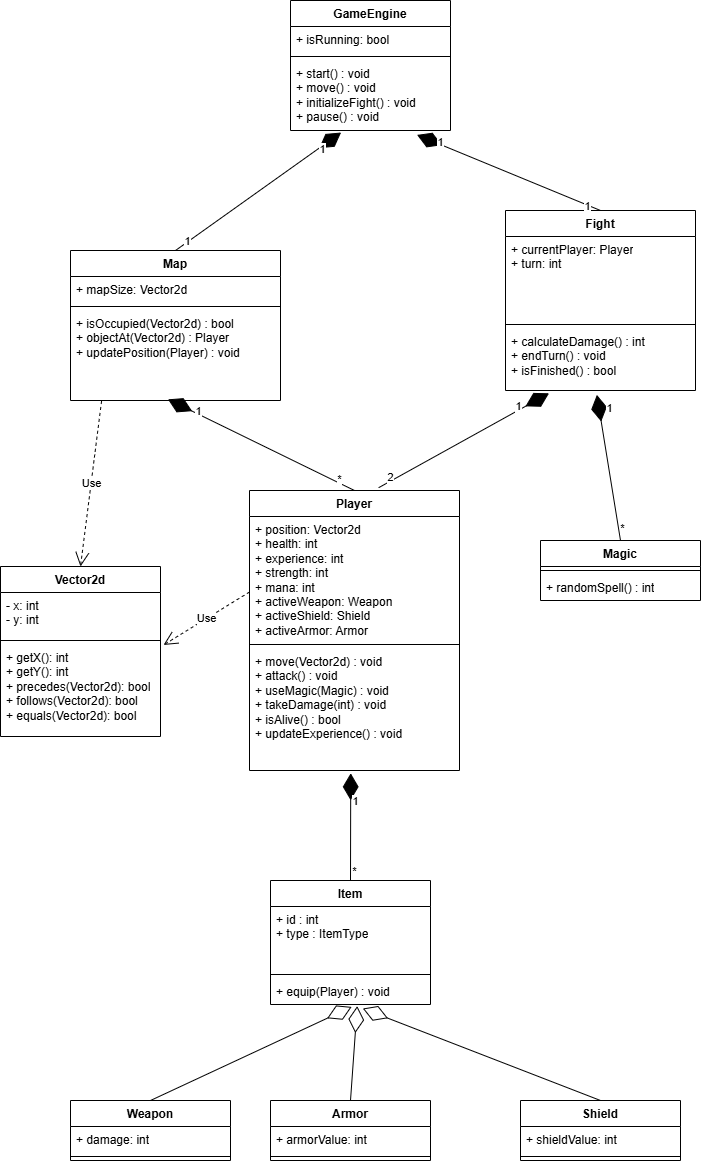

The diagram above was exported from draw.io. Its source (the exported page's mxGraphModel, read from the mxfile embedded in the PNG):
<mxGraphModel dx="1050" dy="1726" grid="1" gridSize="10" guides="1" tooltips="1" connect="1" arrows="1" fold="1" page="1" pageScale="1" pageWidth="827" pageHeight="1169" math="0" shadow="0">
  <root>
    <mxCell id="0" />
    <mxCell id="1" parent="0" />
    <mxCell id="Db3JowQzkhfVp8cSiZUK-20" value="GameEngine" style="swimlane;fontStyle=1;align=center;verticalAlign=top;childLayout=stackLayout;horizontal=1;startSize=26;horizontalStack=0;resizeParent=1;resizeParentMax=0;resizeLast=0;collapsible=1;marginBottom=0;whiteSpace=wrap;html=1;" parent="1" vertex="1">
      <mxGeometry x="350" y="-320" width="160" height="130" as="geometry" />
    </mxCell>
    <mxCell id="Db3JowQzkhfVp8cSiZUK-21" value="+ isRunning: bool" style="text;strokeColor=none;fillColor=none;align=left;verticalAlign=top;spacingLeft=4;spacingRight=4;overflow=hidden;rotatable=0;points=[[0,0.5],[1,0.5]];portConstraint=eastwest;whiteSpace=wrap;html=1;" parent="Db3JowQzkhfVp8cSiZUK-20" vertex="1">
      <mxGeometry y="26" width="160" height="26" as="geometry" />
    </mxCell>
    <mxCell id="Db3JowQzkhfVp8cSiZUK-22" value="" style="line;strokeWidth=1;fillColor=none;align=left;verticalAlign=middle;spacingTop=-1;spacingLeft=3;spacingRight=3;rotatable=0;labelPosition=right;points=[];portConstraint=eastwest;strokeColor=inherit;" parent="Db3JowQzkhfVp8cSiZUK-20" vertex="1">
      <mxGeometry y="52" width="160" height="8" as="geometry" />
    </mxCell>
    <mxCell id="Db3JowQzkhfVp8cSiZUK-23" value="+ start() : void&lt;div&gt;+ move() : void&lt;/div&gt;&lt;div&gt;+ initializeFight() : void&lt;/div&gt;&lt;div&gt;+ pause() : void&lt;/div&gt;" style="text;strokeColor=none;fillColor=none;align=left;verticalAlign=top;spacingLeft=4;spacingRight=4;overflow=hidden;rotatable=0;points=[[0,0.5],[1,0.5]];portConstraint=eastwest;whiteSpace=wrap;html=1;" parent="Db3JowQzkhfVp8cSiZUK-20" vertex="1">
      <mxGeometry y="60" width="160" height="70" as="geometry" />
    </mxCell>
    <mxCell id="Db3JowQzkhfVp8cSiZUK-24" value="Map" style="swimlane;fontStyle=1;align=center;verticalAlign=top;childLayout=stackLayout;horizontal=1;startSize=26;horizontalStack=0;resizeParent=1;resizeParentMax=0;resizeLast=0;collapsible=1;marginBottom=0;whiteSpace=wrap;html=1;" parent="1" vertex="1">
      <mxGeometry x="130" y="-70" width="210" height="150" as="geometry" />
    </mxCell>
    <mxCell id="Db3JowQzkhfVp8cSiZUK-25" value="+ mapSize: Vector2d" style="text;strokeColor=none;fillColor=none;align=left;verticalAlign=top;spacingLeft=4;spacingRight=4;overflow=hidden;rotatable=0;points=[[0,0.5],[1,0.5]];portConstraint=eastwest;whiteSpace=wrap;html=1;" parent="Db3JowQzkhfVp8cSiZUK-24" vertex="1">
      <mxGeometry y="26" width="210" height="26" as="geometry" />
    </mxCell>
    <mxCell id="Db3JowQzkhfVp8cSiZUK-26" value="" style="line;strokeWidth=1;fillColor=none;align=left;verticalAlign=middle;spacingTop=-1;spacingLeft=3;spacingRight=3;rotatable=0;labelPosition=right;points=[];portConstraint=eastwest;strokeColor=inherit;" parent="Db3JowQzkhfVp8cSiZUK-24" vertex="1">
      <mxGeometry y="52" width="210" height="8" as="geometry" />
    </mxCell>
    <mxCell id="Db3JowQzkhfVp8cSiZUK-27" value="+ isOccupied(Vector2d) : bool&lt;div&gt;+ objectAt(Vector2d) : Player&lt;/div&gt;&lt;div&gt;+ updatePosition(Player) : void&lt;/div&gt;" style="text;strokeColor=none;fillColor=none;align=left;verticalAlign=top;spacingLeft=4;spacingRight=4;overflow=hidden;rotatable=0;points=[[0,0.5],[1,0.5]];portConstraint=eastwest;whiteSpace=wrap;html=1;" parent="Db3JowQzkhfVp8cSiZUK-24" vertex="1">
      <mxGeometry y="60" width="210" height="90" as="geometry" />
    </mxCell>
    <mxCell id="Db3JowQzkhfVp8cSiZUK-28" value="Player" style="swimlane;fontStyle=1;align=center;verticalAlign=top;childLayout=stackLayout;horizontal=1;startSize=26;horizontalStack=0;resizeParent=1;resizeParentMax=0;resizeLast=0;collapsible=1;marginBottom=0;whiteSpace=wrap;html=1;" parent="1" vertex="1">
      <mxGeometry x="309" y="170" width="210" height="280" as="geometry" />
    </mxCell>
    <mxCell id="Db3JowQzkhfVp8cSiZUK-29" value="+ position: Vector2d&lt;div&gt;+ health: int&lt;/div&gt;&lt;div&gt;+ experience: int&lt;/div&gt;&lt;div&gt;+ strength: int&lt;/div&gt;&lt;div&gt;+ mana: int&lt;/div&gt;&lt;div&gt;+ activeWeapon: Weapon&lt;/div&gt;&lt;div&gt;+ activeShield: Shield&lt;/div&gt;&lt;div&gt;+ activeArmor: Armor&lt;/div&gt;" style="text;strokeColor=none;fillColor=none;align=left;verticalAlign=top;spacingLeft=4;spacingRight=4;overflow=hidden;rotatable=0;points=[[0,0.5],[1,0.5]];portConstraint=eastwest;whiteSpace=wrap;html=1;" parent="Db3JowQzkhfVp8cSiZUK-28" vertex="1">
      <mxGeometry y="26" width="210" height="124" as="geometry" />
    </mxCell>
    <mxCell id="Db3JowQzkhfVp8cSiZUK-30" value="" style="line;strokeWidth=1;fillColor=none;align=left;verticalAlign=middle;spacingTop=-1;spacingLeft=3;spacingRight=3;rotatable=0;labelPosition=right;points=[];portConstraint=eastwest;strokeColor=inherit;" parent="Db3JowQzkhfVp8cSiZUK-28" vertex="1">
      <mxGeometry y="150" width="210" height="8" as="geometry" />
    </mxCell>
    <mxCell id="Db3JowQzkhfVp8cSiZUK-31" value="+ move(Vector2d) : void&lt;div&gt;+ attack() : void&lt;/div&gt;&lt;div&gt;+ useMagic(Magic) : void&lt;/div&gt;&lt;div&gt;+ takeDamage(int) : void&lt;/div&gt;&lt;div&gt;+ isAlive() : bool&lt;/div&gt;&lt;div&gt;+ updateExperience() : void&lt;/div&gt;" style="text;strokeColor=none;fillColor=none;align=left;verticalAlign=top;spacingLeft=4;spacingRight=4;overflow=hidden;rotatable=0;points=[[0,0.5],[1,0.5]];portConstraint=eastwest;whiteSpace=wrap;html=1;" parent="Db3JowQzkhfVp8cSiZUK-28" vertex="1">
      <mxGeometry y="158" width="210" height="122" as="geometry" />
    </mxCell>
    <mxCell id="Db3JowQzkhfVp8cSiZUK-32" value="Fight" style="swimlane;fontStyle=1;align=center;verticalAlign=top;childLayout=stackLayout;horizontal=1;startSize=26;horizontalStack=0;resizeParent=1;resizeParentMax=0;resizeLast=0;collapsible=1;marginBottom=0;whiteSpace=wrap;html=1;" parent="1" vertex="1">
      <mxGeometry x="565" y="-110" width="190" height="180" as="geometry" />
    </mxCell>
    <mxCell id="Db3JowQzkhfVp8cSiZUK-33" value="+ currentPlayer: Player&lt;div&gt;+ turn: int&lt;/div&gt;" style="text;strokeColor=none;fillColor=none;align=left;verticalAlign=top;spacingLeft=4;spacingRight=4;overflow=hidden;rotatable=0;points=[[0,0.5],[1,0.5]];portConstraint=eastwest;whiteSpace=wrap;html=1;" parent="Db3JowQzkhfVp8cSiZUK-32" vertex="1">
      <mxGeometry y="26" width="190" height="84" as="geometry" />
    </mxCell>
    <mxCell id="Db3JowQzkhfVp8cSiZUK-34" value="" style="line;strokeWidth=1;fillColor=none;align=left;verticalAlign=middle;spacingTop=-1;spacingLeft=3;spacingRight=3;rotatable=0;labelPosition=right;points=[];portConstraint=eastwest;strokeColor=inherit;" parent="Db3JowQzkhfVp8cSiZUK-32" vertex="1">
      <mxGeometry y="110" width="190" height="8" as="geometry" />
    </mxCell>
    <mxCell id="Db3JowQzkhfVp8cSiZUK-35" value="+ calculateDamage() : int&lt;div&gt;+ endTurn() : void&lt;/div&gt;&lt;div&gt;+ isFinished() : bool&lt;/div&gt;" style="text;strokeColor=none;fillColor=none;align=left;verticalAlign=top;spacingLeft=4;spacingRight=4;overflow=hidden;rotatable=0;points=[[0,0.5],[1,0.5]];portConstraint=eastwest;whiteSpace=wrap;html=1;" parent="Db3JowQzkhfVp8cSiZUK-32" vertex="1">
      <mxGeometry y="118" width="190" height="62" as="geometry" />
    </mxCell>
    <mxCell id="_K6panh-JQ3nRwcHbYFE-1" value="Item" style="swimlane;fontStyle=1;align=center;verticalAlign=top;childLayout=stackLayout;horizontal=1;startSize=26;horizontalStack=0;resizeParent=1;resizeParentMax=0;resizeLast=0;collapsible=1;marginBottom=0;whiteSpace=wrap;html=1;" parent="1" vertex="1">
      <mxGeometry x="330" y="560" width="160" height="124" as="geometry" />
    </mxCell>
    <mxCell id="_K6panh-JQ3nRwcHbYFE-2" value="+ id : int&lt;div&gt;+ type : ItemType&lt;/div&gt;" style="text;strokeColor=none;fillColor=none;align=left;verticalAlign=top;spacingLeft=4;spacingRight=4;overflow=hidden;rotatable=0;points=[[0,0.5],[1,0.5]];portConstraint=eastwest;whiteSpace=wrap;html=1;" parent="_K6panh-JQ3nRwcHbYFE-1" vertex="1">
      <mxGeometry y="26" width="160" height="64" as="geometry" />
    </mxCell>
    <mxCell id="_K6panh-JQ3nRwcHbYFE-3" value="" style="line;strokeWidth=1;fillColor=none;align=left;verticalAlign=middle;spacingTop=-1;spacingLeft=3;spacingRight=3;rotatable=0;labelPosition=right;points=[];portConstraint=eastwest;strokeColor=inherit;" parent="_K6panh-JQ3nRwcHbYFE-1" vertex="1">
      <mxGeometry y="90" width="160" height="8" as="geometry" />
    </mxCell>
    <mxCell id="_K6panh-JQ3nRwcHbYFE-4" value="+ equip(Player) : void" style="text;strokeColor=none;fillColor=none;align=left;verticalAlign=top;spacingLeft=4;spacingRight=4;overflow=hidden;rotatable=0;points=[[0,0.5],[1,0.5]];portConstraint=eastwest;whiteSpace=wrap;html=1;" parent="_K6panh-JQ3nRwcHbYFE-1" vertex="1">
      <mxGeometry y="98" width="160" height="26" as="geometry" />
    </mxCell>
    <mxCell id="_K6panh-JQ3nRwcHbYFE-5" value="Weapon" style="swimlane;fontStyle=1;align=center;verticalAlign=top;childLayout=stackLayout;horizontal=1;startSize=26;horizontalStack=0;resizeParent=1;resizeParentMax=0;resizeLast=0;collapsible=1;marginBottom=0;whiteSpace=wrap;html=1;" parent="1" vertex="1">
      <mxGeometry x="130" y="780" width="160" height="60" as="geometry" />
    </mxCell>
    <mxCell id="_K6panh-JQ3nRwcHbYFE-6" value="+ damage: int" style="text;strokeColor=none;fillColor=none;align=left;verticalAlign=top;spacingLeft=4;spacingRight=4;overflow=hidden;rotatable=0;points=[[0,0.5],[1,0.5]];portConstraint=eastwest;whiteSpace=wrap;html=1;" parent="_K6panh-JQ3nRwcHbYFE-5" vertex="1">
      <mxGeometry y="26" width="160" height="26" as="geometry" />
    </mxCell>
    <mxCell id="_K6panh-JQ3nRwcHbYFE-7" value="" style="line;strokeWidth=1;fillColor=none;align=left;verticalAlign=middle;spacingTop=-1;spacingLeft=3;spacingRight=3;rotatable=0;labelPosition=right;points=[];portConstraint=eastwest;strokeColor=inherit;" parent="_K6panh-JQ3nRwcHbYFE-5" vertex="1">
      <mxGeometry y="52" width="160" height="8" as="geometry" />
    </mxCell>
    <mxCell id="_K6panh-JQ3nRwcHbYFE-9" value="Shield" style="swimlane;fontStyle=1;align=center;verticalAlign=top;childLayout=stackLayout;horizontal=1;startSize=26;horizontalStack=0;resizeParent=1;resizeParentMax=0;resizeLast=0;collapsible=1;marginBottom=0;whiteSpace=wrap;html=1;" parent="1" vertex="1">
      <mxGeometry x="580" y="780" width="160" height="60" as="geometry" />
    </mxCell>
    <mxCell id="_K6panh-JQ3nRwcHbYFE-10" value="+ shieldValue: int" style="text;strokeColor=none;fillColor=none;align=left;verticalAlign=top;spacingLeft=4;spacingRight=4;overflow=hidden;rotatable=0;points=[[0,0.5],[1,0.5]];portConstraint=eastwest;whiteSpace=wrap;html=1;" parent="_K6panh-JQ3nRwcHbYFE-9" vertex="1">
      <mxGeometry y="26" width="160" height="26" as="geometry" />
    </mxCell>
    <mxCell id="_K6panh-JQ3nRwcHbYFE-11" value="" style="line;strokeWidth=1;fillColor=none;align=left;verticalAlign=middle;spacingTop=-1;spacingLeft=3;spacingRight=3;rotatable=0;labelPosition=right;points=[];portConstraint=eastwest;strokeColor=inherit;" parent="_K6panh-JQ3nRwcHbYFE-9" vertex="1">
      <mxGeometry y="52" width="160" height="8" as="geometry" />
    </mxCell>
    <mxCell id="_K6panh-JQ3nRwcHbYFE-12" value="Armor" style="swimlane;fontStyle=1;align=center;verticalAlign=top;childLayout=stackLayout;horizontal=1;startSize=26;horizontalStack=0;resizeParent=1;resizeParentMax=0;resizeLast=0;collapsible=1;marginBottom=0;whiteSpace=wrap;html=1;" parent="1" vertex="1">
      <mxGeometry x="330" y="780" width="160" height="60" as="geometry" />
    </mxCell>
    <mxCell id="_K6panh-JQ3nRwcHbYFE-13" value="+ armorValue: int" style="text;strokeColor=none;fillColor=none;align=left;verticalAlign=top;spacingLeft=4;spacingRight=4;overflow=hidden;rotatable=0;points=[[0,0.5],[1,0.5]];portConstraint=eastwest;whiteSpace=wrap;html=1;" parent="_K6panh-JQ3nRwcHbYFE-12" vertex="1">
      <mxGeometry y="26" width="160" height="26" as="geometry" />
    </mxCell>
    <mxCell id="_K6panh-JQ3nRwcHbYFE-14" value="" style="line;strokeWidth=1;fillColor=none;align=left;verticalAlign=middle;spacingTop=-1;spacingLeft=3;spacingRight=3;rotatable=0;labelPosition=right;points=[];portConstraint=eastwest;strokeColor=inherit;" parent="_K6panh-JQ3nRwcHbYFE-12" vertex="1">
      <mxGeometry y="52" width="160" height="8" as="geometry" />
    </mxCell>
    <mxCell id="_K6panh-JQ3nRwcHbYFE-15" value="Magic" style="swimlane;fontStyle=1;align=center;verticalAlign=top;childLayout=stackLayout;horizontal=1;startSize=26;horizontalStack=0;resizeParent=1;resizeParentMax=0;resizeLast=0;collapsible=1;marginBottom=0;whiteSpace=wrap;html=1;" parent="1" vertex="1">
      <mxGeometry x="600" y="220" width="160" height="60" as="geometry" />
    </mxCell>
    <mxCell id="_K6panh-JQ3nRwcHbYFE-17" value="" style="line;strokeWidth=1;fillColor=none;align=left;verticalAlign=middle;spacingTop=-1;spacingLeft=3;spacingRight=3;rotatable=0;labelPosition=right;points=[];portConstraint=eastwest;strokeColor=inherit;" parent="_K6panh-JQ3nRwcHbYFE-15" vertex="1">
      <mxGeometry y="26" width="160" height="8" as="geometry" />
    </mxCell>
    <mxCell id="_K6panh-JQ3nRwcHbYFE-18" value="+ randomSpell() : int&lt;div&gt;&lt;br&gt;&lt;/div&gt;" style="text;strokeColor=none;fillColor=none;align=left;verticalAlign=top;spacingLeft=4;spacingRight=4;overflow=hidden;rotatable=0;points=[[0,0.5],[1,0.5]];portConstraint=eastwest;whiteSpace=wrap;html=1;" parent="_K6panh-JQ3nRwcHbYFE-15" vertex="1">
      <mxGeometry y="34" width="160" height="26" as="geometry" />
    </mxCell>
    <mxCell id="4HeOKLzTpv8oU9Neex8u-24" value="" style="endArrow=diamondThin;endFill=0;endSize=24;html=1;rounded=0;exitX=0.5;exitY=0;exitDx=0;exitDy=0;entryX=0.507;entryY=1.092;entryDx=0;entryDy=0;entryPerimeter=0;" parent="1" source="_K6panh-JQ3nRwcHbYFE-5" target="_K6panh-JQ3nRwcHbYFE-4" edge="1">
      <mxGeometry width="160" relative="1" as="geometry">
        <mxPoint x="310" y="720" as="sourcePoint" />
        <mxPoint x="470" y="720" as="targetPoint" />
      </mxGeometry>
    </mxCell>
    <mxCell id="4HeOKLzTpv8oU9Neex8u-25" value="" style="endArrow=diamondThin;endFill=0;endSize=24;html=1;rounded=0;exitX=0.5;exitY=0;exitDx=0;exitDy=0;entryX=0.577;entryY=1.154;entryDx=0;entryDy=0;entryPerimeter=0;" parent="1" source="_K6panh-JQ3nRwcHbYFE-9" target="_K6panh-JQ3nRwcHbYFE-4" edge="1">
      <mxGeometry width="160" relative="1" as="geometry">
        <mxPoint x="559.5" y="714" as="sourcePoint" />
        <mxPoint x="760.5" y="620" as="targetPoint" />
      </mxGeometry>
    </mxCell>
    <mxCell id="4HeOKLzTpv8oU9Neex8u-26" value="" style="endArrow=diamondThin;endFill=0;endSize=24;html=1;rounded=0;exitX=0.5;exitY=0;exitDx=0;exitDy=0;entryX=0.542;entryY=1.062;entryDx=0;entryDy=0;entryPerimeter=0;" parent="1" source="_K6panh-JQ3nRwcHbYFE-12" target="_K6panh-JQ3nRwcHbYFE-4" edge="1">
      <mxGeometry width="160" relative="1" as="geometry">
        <mxPoint x="230" y="800" as="sourcePoint" />
        <mxPoint x="431" y="706" as="targetPoint" />
      </mxGeometry>
    </mxCell>
    <mxCell id="4HeOKLzTpv8oU9Neex8u-27" value="" style="endArrow=diamondThin;endFill=1;endSize=24;html=1;rounded=0;exitX=0.5;exitY=0;exitDx=0;exitDy=0;entryX=0.481;entryY=1.071;entryDx=0;entryDy=0;entryPerimeter=0;" parent="1" source="_K6panh-JQ3nRwcHbYFE-15" target="Db3JowQzkhfVp8cSiZUK-35" edge="1">
      <mxGeometry width="160" relative="1" as="geometry">
        <mxPoint x="680" y="660" as="sourcePoint" />
        <mxPoint x="840" y="660" as="targetPoint" />
      </mxGeometry>
    </mxCell>
    <mxCell id="4HeOKLzTpv8oU9Neex8u-43" value="*" style="edgeLabel;html=1;align=center;verticalAlign=middle;resizable=0;points=[];" parent="4HeOKLzTpv8oU9Neex8u-27" connectable="0" vertex="1">
      <mxGeometry x="-0.8264" y="-1" relative="1" as="geometry">
        <mxPoint x="3" as="offset" />
      </mxGeometry>
    </mxCell>
    <mxCell id="4HeOKLzTpv8oU9Neex8u-44" value="1" style="edgeLabel;html=1;align=center;verticalAlign=middle;resizable=0;points=[];" parent="4HeOKLzTpv8oU9Neex8u-27" connectable="0" vertex="1">
      <mxGeometry x="0.8223" relative="1" as="geometry">
        <mxPoint x="10" as="offset" />
      </mxGeometry>
    </mxCell>
    <mxCell id="4HeOKLzTpv8oU9Neex8u-28" value="" style="endArrow=diamondThin;endFill=1;endSize=24;html=1;rounded=0;exitX=0.5;exitY=0;exitDx=0;exitDy=0;entryX=0.464;entryY=0.987;entryDx=0;entryDy=0;entryPerimeter=0;" parent="1" source="Db3JowQzkhfVp8cSiZUK-28" target="Db3JowQzkhfVp8cSiZUK-27" edge="1">
      <mxGeometry width="160" relative="1" as="geometry">
        <mxPoint x="324" y="200" as="sourcePoint" />
        <mxPoint x="270" y="-140" as="targetPoint" />
      </mxGeometry>
    </mxCell>
    <mxCell id="4HeOKLzTpv8oU9Neex8u-32" value="1" style="edgeLabel;html=1;align=center;verticalAlign=middle;resizable=0;points=[];" parent="4HeOKLzTpv8oU9Neex8u-28" connectable="0" vertex="1">
      <mxGeometry x="0.6944" y="-3" relative="1" as="geometry">
        <mxPoint as="offset" />
      </mxGeometry>
    </mxCell>
    <mxCell id="4HeOKLzTpv8oU9Neex8u-33" value="*" style="edgeLabel;html=1;align=center;verticalAlign=middle;resizable=0;points=[];" parent="4HeOKLzTpv8oU9Neex8u-28" connectable="0" vertex="1">
      <mxGeometry x="-0.8176" y="-3" relative="1" as="geometry">
        <mxPoint as="offset" />
      </mxGeometry>
    </mxCell>
    <mxCell id="4HeOKLzTpv8oU9Neex8u-29" value="" style="endArrow=diamondThin;endFill=1;endSize=24;html=1;rounded=0;exitX=0.5;exitY=0;exitDx=0;exitDy=0;entryX=0.316;entryY=1.029;entryDx=0;entryDy=0;entryPerimeter=0;" parent="1" source="Db3JowQzkhfVp8cSiZUK-24" target="Db3JowQzkhfVp8cSiZUK-23" edge="1">
      <mxGeometry width="160" relative="1" as="geometry">
        <mxPoint x="527" y="-39" as="sourcePoint" />
        <mxPoint x="340" y="-130" as="targetPoint" />
      </mxGeometry>
    </mxCell>
    <mxCell id="4HeOKLzTpv8oU9Neex8u-30" value="1" style="edgeLabel;html=1;align=center;verticalAlign=middle;resizable=0;points=[];" parent="4HeOKLzTpv8oU9Neex8u-29" connectable="0" vertex="1">
      <mxGeometry x="-0.8559" y="1" relative="1" as="geometry">
        <mxPoint as="offset" />
      </mxGeometry>
    </mxCell>
    <mxCell id="4HeOKLzTpv8oU9Neex8u-31" value="1" style="edgeLabel;html=1;align=center;verticalAlign=middle;resizable=0;points=[];" parent="4HeOKLzTpv8oU9Neex8u-29" connectable="0" vertex="1">
      <mxGeometry x="0.7561" y="-2" relative="1" as="geometry">
        <mxPoint as="offset" />
      </mxGeometry>
    </mxCell>
    <mxCell id="4HeOKLzTpv8oU9Neex8u-34" value="" style="endArrow=diamondThin;endFill=1;endSize=24;html=1;rounded=0;exitX=0.5;exitY=0;exitDx=0;exitDy=0;entryX=0.791;entryY=1.063;entryDx=0;entryDy=0;entryPerimeter=0;" parent="1" source="Db3JowQzkhfVp8cSiZUK-32" target="Db3JowQzkhfVp8cSiZUK-23" edge="1">
      <mxGeometry width="160" relative="1" as="geometry">
        <mxPoint x="600" y="48" as="sourcePoint" />
        <mxPoint x="803" y="-30" as="targetPoint" />
      </mxGeometry>
    </mxCell>
    <mxCell id="4HeOKLzTpv8oU9Neex8u-35" value="1" style="edgeLabel;html=1;align=center;verticalAlign=middle;resizable=0;points=[];" parent="4HeOKLzTpv8oU9Neex8u-34" connectable="0" vertex="1">
      <mxGeometry x="-0.8559" y="1" relative="1" as="geometry">
        <mxPoint as="offset" />
      </mxGeometry>
    </mxCell>
    <mxCell id="4HeOKLzTpv8oU9Neex8u-36" value="1" style="edgeLabel;html=1;align=center;verticalAlign=middle;resizable=0;points=[];" parent="4HeOKLzTpv8oU9Neex8u-34" connectable="0" vertex="1">
      <mxGeometry x="0.7561" y="-2" relative="1" as="geometry">
        <mxPoint as="offset" />
      </mxGeometry>
    </mxCell>
    <mxCell id="4HeOKLzTpv8oU9Neex8u-37" value="" style="endArrow=diamondThin;endFill=1;endSize=24;html=1;rounded=0;exitX=0.5;exitY=0;exitDx=0;exitDy=0;entryX=0.482;entryY=1.023;entryDx=0;entryDy=0;entryPerimeter=0;" parent="1" source="_K6panh-JQ3nRwcHbYFE-1" target="Db3JowQzkhfVp8cSiZUK-31" edge="1">
      <mxGeometry width="160" relative="1" as="geometry">
        <mxPoint x="297" y="521" as="sourcePoint" />
        <mxPoint x="110" y="430" as="targetPoint" />
      </mxGeometry>
    </mxCell>
    <mxCell id="4HeOKLzTpv8oU9Neex8u-38" value="1" style="edgeLabel;html=1;align=center;verticalAlign=middle;resizable=0;points=[];" parent="4HeOKLzTpv8oU9Neex8u-37" connectable="0" vertex="1">
      <mxGeometry x="0.6944" y="-3" relative="1" as="geometry">
        <mxPoint x="1" y="11" as="offset" />
      </mxGeometry>
    </mxCell>
    <mxCell id="4HeOKLzTpv8oU9Neex8u-39" value="*" style="edgeLabel;html=1;align=center;verticalAlign=middle;resizable=0;points=[];" parent="4HeOKLzTpv8oU9Neex8u-37" connectable="0" vertex="1">
      <mxGeometry x="-0.8176" y="-3" relative="1" as="geometry">
        <mxPoint as="offset" />
      </mxGeometry>
    </mxCell>
    <mxCell id="4HeOKLzTpv8oU9Neex8u-40" value="" style="endArrow=diamondThin;endFill=1;endSize=24;html=1;rounded=0;exitX=0.615;exitY=-0.01;exitDx=0;exitDy=0;entryX=0.229;entryY=1.045;entryDx=0;entryDy=0;entryPerimeter=0;exitPerimeter=0;" parent="1" source="Db3JowQzkhfVp8cSiZUK-28" target="Db3JowQzkhfVp8cSiZUK-35" edge="1">
      <mxGeometry width="160" relative="1" as="geometry">
        <mxPoint x="604" y="660" as="sourcePoint" />
        <mxPoint x="550" y="100" as="targetPoint" />
      </mxGeometry>
    </mxCell>
    <mxCell id="4HeOKLzTpv8oU9Neex8u-41" value="1" style="edgeLabel;html=1;align=center;verticalAlign=middle;resizable=0;points=[];" parent="4HeOKLzTpv8oU9Neex8u-40" connectable="0" vertex="1">
      <mxGeometry x="0.668" y="4" relative="1" as="geometry">
        <mxPoint as="offset" />
      </mxGeometry>
    </mxCell>
    <mxCell id="4HeOKLzTpv8oU9Neex8u-42" value="2" style="edgeLabel;html=1;align=center;verticalAlign=middle;resizable=0;points=[];" parent="4HeOKLzTpv8oU9Neex8u-40" connectable="0" vertex="1">
      <mxGeometry x="-0.7682" y="-1" relative="1" as="geometry">
        <mxPoint x="-9" as="offset" />
      </mxGeometry>
    </mxCell>
    <mxCell id="E05b_JOhx5v6R0hCc5sh-6" value="Vector2d" style="swimlane;fontStyle=1;align=center;verticalAlign=top;childLayout=stackLayout;horizontal=1;startSize=26;horizontalStack=0;resizeParent=1;resizeParentMax=0;resizeLast=0;collapsible=1;marginBottom=0;whiteSpace=wrap;html=1;" parent="1" vertex="1">
      <mxGeometry x="60" y="246" width="160" height="170" as="geometry" />
    </mxCell>
    <mxCell id="E05b_JOhx5v6R0hCc5sh-7" value="- x: int&lt;div&gt;- y: int&lt;/div&gt;" style="text;strokeColor=none;fillColor=none;align=left;verticalAlign=top;spacingLeft=4;spacingRight=4;overflow=hidden;rotatable=0;points=[[0,0.5],[1,0.5]];portConstraint=eastwest;whiteSpace=wrap;html=1;" parent="E05b_JOhx5v6R0hCc5sh-6" vertex="1">
      <mxGeometry y="26" width="160" height="44" as="geometry" />
    </mxCell>
    <mxCell id="E05b_JOhx5v6R0hCc5sh-8" value="" style="line;strokeWidth=1;fillColor=none;align=left;verticalAlign=middle;spacingTop=-1;spacingLeft=3;spacingRight=3;rotatable=0;labelPosition=right;points=[];portConstraint=eastwest;strokeColor=inherit;" parent="E05b_JOhx5v6R0hCc5sh-6" vertex="1">
      <mxGeometry y="70" width="160" height="8" as="geometry" />
    </mxCell>
    <mxCell id="E05b_JOhx5v6R0hCc5sh-9" value="+ getX(): int&lt;div&gt;+ getY(): int&lt;/div&gt;&lt;div&gt;+ precedes(Vector2d): bool&lt;/div&gt;&lt;div&gt;+ follows(Vector2d): bool&lt;/div&gt;&lt;div&gt;+ equals(Vector2d): bool&amp;nbsp;&lt;/div&gt;" style="text;strokeColor=none;fillColor=none;align=left;verticalAlign=top;spacingLeft=4;spacingRight=4;overflow=hidden;rotatable=0;points=[[0,0.5],[1,0.5]];portConstraint=eastwest;whiteSpace=wrap;html=1;" parent="E05b_JOhx5v6R0hCc5sh-6" vertex="1">
      <mxGeometry y="78" width="160" height="92" as="geometry" />
    </mxCell>
    <mxCell id="E05b_JOhx5v6R0hCc5sh-12" value="Use" style="endArrow=open;endSize=12;dashed=1;html=1;rounded=0;entryX=0.5;entryY=0;entryDx=0;entryDy=0;exitX=0.148;exitY=1.006;exitDx=0;exitDy=0;exitPerimeter=0;" parent="1" source="Db3JowQzkhfVp8cSiZUK-27" target="E05b_JOhx5v6R0hCc5sh-6" edge="1">
      <mxGeometry width="160" relative="1" as="geometry">
        <mxPoint x="100" y="120" as="sourcePoint" />
        <mxPoint x="260" y="120" as="targetPoint" />
      </mxGeometry>
    </mxCell>
    <mxCell id="E05b_JOhx5v6R0hCc5sh-13" value="Use" style="endArrow=open;endSize=12;dashed=1;html=1;rounded=0;entryX=1.019;entryY=0.005;entryDx=0;entryDy=0;entryPerimeter=0;exitX=0;exitY=0.609;exitDx=0;exitDy=0;exitPerimeter=0;" parent="1" source="Db3JowQzkhfVp8cSiZUK-29" target="E05b_JOhx5v6R0hCc5sh-9" edge="1">
      <mxGeometry width="160" relative="1" as="geometry">
        <mxPoint x="230" y="257.5" as="sourcePoint" />
        <mxPoint x="390" y="257.5" as="targetPoint" />
      </mxGeometry>
    </mxCell>
  </root>
</mxGraphModel>